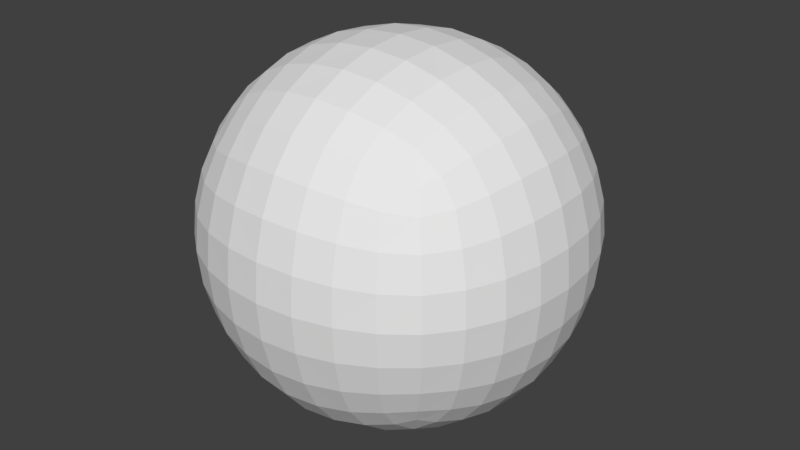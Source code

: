 # Source: Soccer_Ball.blend  (saved by Blender 2.79.0; exported with 4.5.12 LTS)
import bpy
from mathutils import Matrix  # noqa: F401  (used for matrix-valued properties, if any)

bpy.ops.wm.read_factory_settings(use_empty=True)
scene = bpy.context.scene
scene.name = 'Scene'

# ---- collections
col_collection_1 = bpy.data.collections.new('Collection 1'); scene.collection.children.link(col_collection_1)

# ---- world
world_world = bpy.data.worlds.new('World'); scene.world = world_world
world_world.color = (0.05088, 0.05088, 0.05088)
world_world.use_sun_shadow = False
world_world.sun_shadow_jitter_overblur = 0.0
world_world.cycles.sampling_method = 'MANUAL'

# ---- meshes
me_cube = bpy.data.meshes.new('Cube')
me_cube.from_pydata([(0.1723, 0.8346, 0.0), (0.3375, 0.7912, 9.313e-10), (0.4884, 0.7189, 0.0), (0.1693, 0.8203, 0.1693), (0.3315, 0.7775, 0.1632), (0.4798, 0.7064, 0.1571), (0.1632, 0.7775, 0.3315), (0.319, 0.7374, 0.319), (0.4598, 0.6717, 0.3049), (0.1571, 0.7064, 0.4798), (0.3049, 0.6717, 0.4598), (0.4342, 0.6178, 0.4342), (0.1693, 0.8203, -0.1693), (0.1632, 0.7775, -0.3315), (0.1571, 0.7064, -0.4798), (0.3315, 0.7775, -0.1632), (0.319, 0.7374, -0.319), (0.3049, 0.6717, -0.4598), (0.4798, 0.7064, -0.1571), (0.4598, 0.6717, -0.3049), (0.4342, 0.6178, -0.4342), (0.8492, 0.0, 0.0), (0.8346, 0.1723, 0.0), (0.7912, 0.3375, -9.313e-10), (0.7189, 0.4884, 0.0), (0.8346, 0.0, 0.1723), (0.7912, 9.313e-10, 0.3375), (0.7189, 0.0, 0.4884), (0.8346, -0.1723, 0.0), (0.7912, -0.3375, 9.313e-10), (0.7189, -0.4884, 0.0), (0.8346, 0.0, -0.1723), (0.7912, -9.313e-10, -0.3375), (0.7189, 0.0, -0.4884), (0.8203, 0.1693, -0.1693), (0.7775, 0.3315, -0.1632), (0.7064, 0.4798, -0.1571), (0.7775, 0.1632, -0.3315), (0.7374, 0.319, -0.319), (0.6717, 0.4598, -0.3049), (0.7064, 0.1571, -0.4798), (0.6717, 0.3049, -0.4598), (0.6178, 0.4342, -0.4342), (0.8203, 0.1693, 0.1693), (0.7775, 0.1632, 0.3315), (0.7064, 0.1571, 0.4798), (0.7775, 0.3315, 0.1632), (0.7374, 0.319, 0.319), (0.6717, 0.3049, 0.4598), (0.7064, 0.4798, 0.1571), (0.6717, 0.4598, 0.3049), (0.6178, 0.4342, 0.4342), (0.8203, -0.1693, 0.1693), (0.7775, -0.3315, 0.1632), (0.7064, -0.4798, 0.1571), (0.7775, -0.1632, 0.3315), (0.7374, -0.319, 0.319), (0.6717, -0.4598, 0.3049), (0.7064, -0.1571, 0.4798), (0.6717, -0.3049, 0.4598), (0.6178, -0.4342, 0.4342), (0.8203, -0.1693, -0.1693), (0.7775, -0.1632, -0.3315), (0.7064, -0.1571, -0.4798), (0.7775, -0.3315, -0.1632), (0.7374, -0.319, -0.319), (0.6717, -0.3049, -0.4598), (0.7064, -0.4798, -0.1571), (0.6717, -0.4598, -0.3049), (0.6178, -0.4342, -0.4342), (0.1723, -0.8346, 0.0), (0.3375, -0.7912, -9.313e-10), (0.4884, -0.7189, 0.0), (0.1693, -0.8203, -0.1693), (0.3315, -0.7775, -0.1632), (0.4798, -0.7064, -0.1571), (0.1632, -0.7775, -0.3315), (0.319, -0.7374, -0.319), (0.4598, -0.6717, -0.3049), (0.1571, -0.7064, -0.4798), (0.3049, -0.6717, -0.4598), (0.4342, -0.6178, -0.4342), (0.1693, -0.8203, 0.1693), (0.1632, -0.7775, 0.3315), (0.1571, -0.7064, 0.4798), (0.3315, -0.7775, 0.1632), (0.319, -0.7374, 0.319), (0.3049, -0.6717, 0.4598), (0.4798, -0.7064, 0.1571), (0.4598, -0.6717, 0.3049), (0.4342, -0.6178, 0.4342), (0.1723, 0.0, -0.8346), (0.3375, 9.313e-10, -0.7912), (0.4884, 0.0, -0.7189), (0.1693, 0.1693, -0.8203), (0.3315, 0.1632, -0.7775), (0.4798, 0.1571, -0.7064), (0.1632, 0.3315, -0.7775), (0.319, 0.319, -0.7374), (0.4598, 0.3049, -0.6717), (0.1571, 0.4798, -0.7064), (0.3049, 0.4598, -0.6717), (0.4342, 0.4342, -0.6178), (0.1693, -0.1693, -0.8203), (0.1632, -0.3315, -0.7775), (0.1571, -0.4798, -0.7064), (0.3315, -0.1632, -0.7775), (0.319, -0.319, -0.7374), (0.3049, -0.4598, -0.6717), (0.4798, -0.1571, -0.7064), (0.4598, -0.3049, -0.6717), (0.4342, -0.4342, -0.6178), (0.1723, 0.0, 0.8346), (0.3375, -9.313e-10, 0.7912), (0.4884, 0.0, 0.7189), (0.1693, 0.1693, 0.8203), (0.1632, 0.3315, 0.7775), (0.1571, 0.4798, 0.7064), (0.3315, 0.1632, 0.7775), (0.319, 0.319, 0.7374), (0.3049, 0.4598, 0.6717), (0.4798, 0.1571, 0.7064), (0.4598, 0.3049, 0.6717), (0.4342, 0.4342, 0.6178), (0.1693, -0.1693, 0.8203), (0.3315, -0.1632, 0.7775), (0.4798, -0.1571, 0.7064), (0.1632, -0.3315, 0.7775), (0.319, -0.319, 0.7374), (0.4598, -0.3049, 0.6717), (0.1571, -0.4798, 0.7064), (0.3049, -0.4598, 0.6717), (0.4342, -0.4342, 0.6178), (0.4199, 0.54, -0.54), (0.2976, 0.5795, -0.5795), (0.1541, 0.6071, -0.6071), (0.1541, 0.6071, 0.6071), (0.2976, 0.5795, 0.5795), (0.4199, 0.54, 0.54), (0.54, 0.54, 0.4199), (0.5795, 0.5795, 0.2976), (0.6071, 0.6071, 0.1541), (0.6179, 0.6179, 0.0), (0.6071, 0.6071, -0.1541), (0.5795, 0.5795, -0.2976), (0.54, 0.54, -0.4199), (0.54, -0.4199, -0.54), (0.5795, -0.2976, -0.5795), (0.6071, -0.1541, -0.6071), (0.6179, 0.0, -0.6179), (0.6071, 0.1541, -0.6071), (0.5795, 0.2976, -0.5795), (0.54, 0.4199, -0.54), (0.54, 0.4199, 0.54), (0.5795, 0.2976, 0.5795), (0.6071, 0.1541, 0.6071), (0.6179, 0.0, 0.6179), (0.6071, -0.1541, 0.6071), (0.5795, -0.2976, 0.5795), (0.54, -0.4199, 0.54), (0.54, -0.54, 0.4199), (0.5795, -0.5795, 0.2976), (0.6071, -0.6071, 0.1541), (0.6179, -0.6179, 0.0), (0.6071, -0.6071, -0.1541), (0.5795, -0.5795, -0.2976), (0.54, -0.54, -0.4199), (0.1541, -0.6071, -0.6071), (0.2976, -0.5795, -0.5795), (0.4199, -0.54, -0.54), (0.4199, -0.54, 0.54), (0.2976, -0.5795, 0.5795), (0.1541, -0.6071, 0.6071), (0.5015, -0.5015, -0.5015), (0.5015, -0.5015, 0.5015), (0.5015, 0.5015, -0.5015), (0.5015, 0.5015, 0.5015), (-0.1723, 0.8346, 0.0), (-0.3375, 0.7912, 9.313e-10), (-0.4884, 0.7189, 0.0), (-0.1693, 0.8203, 0.1693), (-0.3315, 0.7775, 0.1632), (-0.4798, 0.7064, 0.1571), (-0.1632, 0.7775, 0.3315), (-0.319, 0.7374, 0.319), (-0.4598, 0.6717, 0.3049), (-0.1571, 0.7064, 0.4798), (-0.3049, 0.6717, 0.4598), (-0.4342, 0.6178, 0.4342), (-0.1693, 0.8203, -0.1693), (-0.1632, 0.7775, -0.3315), (-0.1571, 0.7064, -0.4798), (-0.3315, 0.7775, -0.1632), (-0.319, 0.7374, -0.319), (-0.3049, 0.6717, -0.4598), (-0.4798, 0.7064, -0.1571), (-0.4598, 0.6717, -0.3049), (-0.4342, 0.6178, -0.4342), (-0.8492, 0.0, 0.0), (-0.8346, 0.1723, 0.0), (-0.7912, 0.3375, -9.313e-10), (-0.7189, 0.4884, 0.0), (-0.8346, 0.0, 0.1723), (-0.7912, 9.313e-10, 0.3375), (-0.7189, 0.0, 0.4884), (-0.8346, -0.1723, 0.0), (-0.7912, -0.3375, 9.313e-10), (-0.7189, -0.4884, 0.0), (-0.8346, 0.0, -0.1723), (-0.7912, -9.313e-10, -0.3375), (-0.7189, 0.0, -0.4884), (-0.8203, 0.1693, -0.1693), (-0.7775, 0.3315, -0.1632), (-0.7064, 0.4798, -0.1571), (-0.7775, 0.1632, -0.3315), (-0.7374, 0.319, -0.319), (-0.6717, 0.4598, -0.3049), (-0.7064, 0.1571, -0.4798), (-0.6717, 0.3049, -0.4598), (-0.6178, 0.4342, -0.4342), (-0.8203, 0.1693, 0.1693), (-0.7775, 0.1632, 0.3315), (-0.7064, 0.1571, 0.4798), (-0.7775, 0.3315, 0.1632), (-0.7374, 0.319, 0.319), (-0.6717, 0.3049, 0.4598), (-0.7064, 0.4798, 0.1571), (-0.6717, 0.4598, 0.3049), (-0.6178, 0.4342, 0.4342), (-0.8203, -0.1693, 0.1693), (-0.7775, -0.3315, 0.1632), (-0.7064, -0.4798, 0.1571), (-0.7775, -0.1632, 0.3315), (-0.7374, -0.319, 0.319), (-0.6717, -0.4598, 0.3049), (-0.7064, -0.1571, 0.4798), (-0.6717, -0.3049, 0.4598), (-0.6178, -0.4342, 0.4342), (-0.8203, -0.1693, -0.1693), (-0.7775, -0.1632, -0.3315), (-0.7064, -0.1571, -0.4798), (-0.7775, -0.3315, -0.1632), (-0.7374, -0.319, -0.319), (-0.6717, -0.3049, -0.4598), (-0.7064, -0.4798, -0.1571), (-0.6717, -0.4598, -0.3049), (-0.6178, -0.4342, -0.4342), (-0.1723, -0.8346, 0.0), (-0.3375, -0.7912, -9.313e-10), (-0.4884, -0.7189, 0.0), (-0.1693, -0.8203, -0.1693), (-0.3315, -0.7775, -0.1632), (-0.4798, -0.7064, -0.1571), (-0.1632, -0.7775, -0.3315), (-0.319, -0.7374, -0.319), (-0.4598, -0.6717, -0.3049), (-0.1571, -0.7064, -0.4798), (-0.3049, -0.6717, -0.4598), (-0.4342, -0.6178, -0.4342), (-0.1693, -0.8203, 0.1693), (-0.1632, -0.7775, 0.3315), (-0.1571, -0.7064, 0.4798), (-0.3315, -0.7775, 0.1632), (-0.319, -0.7374, 0.319), (-0.3049, -0.6717, 0.4598), (-0.4798, -0.7064, 0.1571), (-0.4598, -0.6717, 0.3049), (-0.4342, -0.6178, 0.4342), (-0.1723, 0.0, -0.8346), (-0.3375, 9.313e-10, -0.7912), (-0.4884, 0.0, -0.7189), (-0.1693, 0.1693, -0.8203), (-0.3315, 0.1632, -0.7775), (-0.4798, 0.1571, -0.7064), (-0.1632, 0.3315, -0.7775), (-0.319, 0.319, -0.7374), (-0.4598, 0.3049, -0.6717), (-0.1571, 0.4798, -0.7064), (-0.3049, 0.4598, -0.6717), (-0.4342, 0.4342, -0.6178), (-0.1693, -0.1693, -0.8203), (-0.1632, -0.3315, -0.7775), (-0.1571, -0.4798, -0.7064), (-0.3315, -0.1632, -0.7775), (-0.319, -0.319, -0.7374), (-0.3049, -0.4598, -0.6717), (-0.4798, -0.1571, -0.7064), (-0.4598, -0.3049, -0.6717), (-0.4342, -0.4342, -0.6178), (-0.1723, 0.0, 0.8346), (-0.3375, -9.313e-10, 0.7912), (-0.4884, 0.0, 0.7189), (-0.1693, 0.1693, 0.8203), (-0.1632, 0.3315, 0.7775), (-0.1571, 0.4798, 0.7064), (-0.3315, 0.1632, 0.7775), (-0.319, 0.319, 0.7374), (-0.3049, 0.4598, 0.6717), (-0.4798, 0.1571, 0.7064), (-0.4598, 0.3049, 0.6717), (-0.4342, 0.4342, 0.6178), (-0.1693, -0.1693, 0.8203), (-0.3315, -0.1632, 0.7775), (-0.4798, -0.1571, 0.7064), (-0.1632, -0.3315, 0.7775), (-0.319, -0.319, 0.7374), (-0.4598, -0.3049, 0.6717), (-0.1571, -0.4798, 0.7064), (-0.3049, -0.4598, 0.6717), (-0.4342, -0.4342, 0.6178), (-0.4199, 0.54, -0.54), (-0.2976, 0.5795, -0.5795), (-0.1541, 0.6071, -0.6071), (-0.1541, 0.6071, 0.6071), (-0.2976, 0.5795, 0.5795), (-0.4199, 0.54, 0.54), (-0.54, 0.54, 0.4199), (-0.5795, 0.5795, 0.2976), (-0.6071, 0.6071, 0.1541), (-0.6179, 0.6179, 0.0), (-0.6071, 0.6071, -0.1541), (-0.5795, 0.5795, -0.2976), (-0.54, 0.54, -0.4199), (-0.54, -0.4199, -0.54), (-0.5795, -0.2976, -0.5795), (-0.6071, -0.1541, -0.6071), (-0.6179, 0.0, -0.6179), (-0.6071, 0.1541, -0.6071), (-0.5795, 0.2976, -0.5795), (-0.54, 0.4199, -0.54), (-0.54, 0.4199, 0.54), (-0.5795, 0.2976, 0.5795), (-0.6071, 0.1541, 0.6071), (-0.6179, 0.0, 0.6179), (-0.6071, -0.1541, 0.6071), (-0.5795, -0.2976, 0.5795), (-0.54, -0.4199, 0.54), (-0.54, -0.54, 0.4199), (-0.5795, -0.5795, 0.2976), (-0.6071, -0.6071, 0.1541), (-0.6179, -0.6179, 0.0), (-0.6071, -0.6071, -0.1541), (-0.5795, -0.5795, -0.2976), (-0.54, -0.54, -0.4199), (-0.1541, -0.6071, -0.6071), (-0.2976, -0.5795, -0.5795), (-0.4199, -0.54, -0.54), (-0.4199, -0.54, 0.54), (-0.2976, -0.5795, 0.5795), (-0.1541, -0.6071, 0.6071), (-0.5015, -0.5015, -0.5015), (-0.5015, -0.5015, 0.5015), (-0.5015, 0.5015, -0.5015), (-0.5015, 0.5015, 0.5015), (0.0, 0.8492, 0.0), (0.0, 0.8346, 0.1723), (0.0, 0.7912, 0.3375), (0.0, 0.7189, 0.4884), (0.0, 0.8346, -0.1723), (0.0, 0.7912, -0.3375), (0.0, 0.7189, -0.4884), (0.0, -0.8492, 0.0), (0.0, -0.8346, 0.1723), (0.0, -0.7912, 0.3375), (0.0, -0.7189, 0.4884), (0.0, -0.8346, -0.1723), (0.0, -0.7912, -0.3375), (0.0, -0.7189, -0.4884), (0.0, 0.0, -0.8492), (0.0, 0.1723, -0.8346), (0.0, 0.3375, -0.7912), (0.0, 0.4884, -0.7189), (0.0, -0.1723, -0.8346), (0.0, -0.3375, -0.7912), (0.0, -0.4884, -0.7189), (0.0, 0.0, 0.8492), (0.0, 0.1723, 0.8346), (0.0, 0.3375, 0.7912), (0.0, 0.4884, 0.7189), (0.0, -0.1723, 0.8346), (0.0, -0.3375, 0.7912), (0.0, -0.4884, 0.7189), (0.0, 0.6179, -0.6179), (0.0, 0.6179, 0.6179), (0.0, -0.6179, -0.6179), (0.0, -0.6179, 0.6179)], [], [(354, 355, 3, 0), (0, 3, 4, 1), (1, 4, 5, 2), (2, 5, 141, 142), (355, 356, 6, 3), (3, 6, 7, 4), (4, 7, 8, 5), (5, 8, 140, 141), (356, 357, 9, 6), (6, 9, 10, 7), (7, 10, 11, 8), (8, 11, 139, 140), (357, 383, 136, 9), (9, 136, 137, 10), (10, 137, 138, 11), (11, 138, 176, 139), (354, 0, 12, 358), (358, 12, 13, 359), (359, 13, 14, 360), (360, 14, 135, 382), (0, 1, 15, 12), (12, 15, 16, 13), (13, 16, 17, 14), (14, 17, 134, 135), (1, 2, 18, 15), (15, 18, 19, 16), (16, 19, 20, 17), (17, 20, 133, 134), (2, 142, 143, 18), (18, 143, 144, 19), (19, 144, 145, 20), (20, 145, 175, 133), (21, 31, 34, 22), (22, 34, 35, 23), (23, 35, 36, 24), (24, 36, 143, 142), (31, 32, 37, 34), (34, 37, 38, 35), (35, 38, 39, 36), (36, 39, 144, 143), (32, 33, 40, 37), (37, 40, 41, 38), (38, 41, 42, 39), (39, 42, 145, 144), (33, 149, 150, 40), (40, 150, 151, 41), (41, 151, 152, 42), (42, 152, 175, 145), (21, 22, 43, 25), (25, 43, 44, 26), (26, 44, 45, 27), (27, 45, 155, 156), (22, 23, 46, 43), (43, 46, 47, 44), (44, 47, 48, 45), (45, 48, 154, 155), (23, 24, 49, 46), (46, 49, 50, 47), (47, 50, 51, 48), (48, 51, 153, 154), (24, 142, 141, 49), (49, 141, 140, 50), (50, 140, 139, 51), (51, 139, 176, 153), (21, 25, 52, 28), (28, 52, 53, 29), (29, 53, 54, 30), (30, 54, 162, 163), (25, 26, 55, 52), (52, 55, 56, 53), (53, 56, 57, 54), (54, 57, 161, 162), (26, 27, 58, 55), (55, 58, 59, 56), (56, 59, 60, 57), (57, 60, 160, 161), (27, 156, 157, 58), (58, 157, 158, 59), (59, 158, 159, 60), (60, 159, 174, 160), (21, 28, 61, 31), (31, 61, 62, 32), (32, 62, 63, 33), (33, 63, 148, 149), (28, 29, 64, 61), (61, 64, 65, 62), (62, 65, 66, 63), (63, 66, 147, 148), (29, 30, 67, 64), (64, 67, 68, 65), (65, 68, 69, 66), (66, 69, 146, 147), (30, 163, 164, 67), (67, 164, 165, 68), (68, 165, 166, 69), (69, 166, 173, 146), (361, 365, 73, 70), (70, 73, 74, 71), (71, 74, 75, 72), (72, 75, 164, 163), (365, 366, 76, 73), (73, 76, 77, 74), (74, 77, 78, 75), (75, 78, 165, 164), (366, 367, 79, 76), (76, 79, 80, 77), (77, 80, 81, 78), (78, 81, 166, 165), (367, 384, 167, 79), (79, 167, 168, 80), (80, 168, 169, 81), (81, 169, 173, 166), (361, 70, 82, 362), (362, 82, 83, 363), (363, 83, 84, 364), (364, 84, 172, 385), (70, 71, 85, 82), (82, 85, 86, 83), (83, 86, 87, 84), (84, 87, 171, 172), (71, 72, 88, 85), (85, 88, 89, 86), (86, 89, 90, 87), (87, 90, 170, 171), (72, 163, 162, 88), (88, 162, 161, 89), (89, 161, 160, 90), (90, 160, 174, 170), (368, 369, 94, 91), (91, 94, 95, 92), (92, 95, 96, 93), (93, 96, 150, 149), (369, 370, 97, 94), (94, 97, 98, 95), (95, 98, 99, 96), (96, 99, 151, 150), (370, 371, 100, 97), (97, 100, 101, 98), (98, 101, 102, 99), (99, 102, 152, 151), (371, 382, 135, 100), (100, 135, 134, 101), (101, 134, 133, 102), (102, 133, 175, 152), (368, 91, 103, 372), (372, 103, 104, 373), (373, 104, 105, 374), (374, 105, 167, 384), (91, 92, 106, 103), (103, 106, 107, 104), (104, 107, 108, 105), (105, 108, 168, 167), (92, 93, 109, 106), (106, 109, 110, 107), (107, 110, 111, 108), (108, 111, 169, 168), (93, 149, 148, 109), (109, 148, 147, 110), (110, 147, 146, 111), (111, 146, 173, 169), (375, 112, 115, 376), (376, 115, 116, 377), (377, 116, 117, 378), (378, 117, 136, 383), (112, 113, 118, 115), (115, 118, 119, 116), (116, 119, 120, 117), (117, 120, 137, 136), (113, 114, 121, 118), (118, 121, 122, 119), (119, 122, 123, 120), (120, 123, 138, 137), (114, 156, 155, 121), (121, 155, 154, 122), (122, 154, 153, 123), (123, 153, 176, 138), (375, 379, 124, 112), (112, 124, 125, 113), (113, 125, 126, 114), (114, 126, 157, 156), (379, 380, 127, 124), (124, 127, 128, 125), (125, 128, 129, 126), (126, 129, 158, 157), (380, 381, 130, 127), (127, 130, 131, 128), (128, 131, 132, 129), (129, 132, 159, 158), (381, 385, 172, 130), (130, 172, 171, 131), (131, 171, 170, 132), (132, 170, 174, 159), (354, 177, 180, 355), (177, 178, 181, 180), (178, 179, 182, 181), (179, 319, 318, 182), (355, 180, 183, 356), (180, 181, 184, 183), (181, 182, 185, 184), (182, 318, 317, 185), (356, 183, 186, 357), (183, 184, 187, 186), (184, 185, 188, 187), (185, 317, 316, 188), (357, 186, 313, 383), (186, 187, 314, 313), (187, 188, 315, 314), (188, 316, 353, 315), (354, 358, 189, 177), (358, 359, 190, 189), (359, 360, 191, 190), (360, 382, 312, 191), (177, 189, 192, 178), (189, 190, 193, 192), (190, 191, 194, 193), (191, 312, 311, 194), (178, 192, 195, 179), (192, 193, 196, 195), (193, 194, 197, 196), (194, 311, 310, 197), (179, 195, 320, 319), (195, 196, 321, 320), (196, 197, 322, 321), (197, 310, 352, 322), (198, 199, 211, 208), (199, 200, 212, 211), (200, 201, 213, 212), (201, 319, 320, 213), (208, 211, 214, 209), (211, 212, 215, 214), (212, 213, 216, 215), (213, 320, 321, 216), (209, 214, 217, 210), (214, 215, 218, 217), (215, 216, 219, 218), (216, 321, 322, 219), (210, 217, 327, 326), (217, 218, 328, 327), (218, 219, 329, 328), (219, 322, 352, 329), (198, 202, 220, 199), (202, 203, 221, 220), (203, 204, 222, 221), (204, 333, 332, 222), (199, 220, 223, 200), (220, 221, 224, 223), (221, 222, 225, 224), (222, 332, 331, 225), (200, 223, 226, 201), (223, 224, 227, 226), (224, 225, 228, 227), (225, 331, 330, 228), (201, 226, 318, 319), (226, 227, 317, 318), (227, 228, 316, 317), (228, 330, 353, 316), (198, 205, 229, 202), (205, 206, 230, 229), (206, 207, 231, 230), (207, 340, 339, 231), (202, 229, 232, 203), (229, 230, 233, 232), (230, 231, 234, 233), (231, 339, 338, 234), (203, 232, 235, 204), (232, 233, 236, 235), (233, 234, 237, 236), (234, 338, 337, 237), (204, 235, 334, 333), (235, 236, 335, 334), (236, 237, 336, 335), (237, 337, 351, 336), (198, 208, 238, 205), (208, 209, 239, 238), (209, 210, 240, 239), (210, 326, 325, 240), (205, 238, 241, 206), (238, 239, 242, 241), (239, 240, 243, 242), (240, 325, 324, 243), (206, 241, 244, 207), (241, 242, 245, 244), (242, 243, 246, 245), (243, 324, 323, 246), (207, 244, 341, 340), (244, 245, 342, 341), (245, 246, 343, 342), (246, 323, 350, 343), (361, 247, 250, 365), (247, 248, 251, 250), (248, 249, 252, 251), (249, 340, 341, 252), (365, 250, 253, 366), (250, 251, 254, 253), (251, 252, 255, 254), (252, 341, 342, 255), (366, 253, 256, 367), (253, 254, 257, 256), (254, 255, 258, 257), (255, 342, 343, 258), (367, 256, 344, 384), (256, 257, 345, 344), (257, 258, 346, 345), (258, 343, 350, 346), (361, 362, 259, 247), (362, 363, 260, 259), (363, 364, 261, 260), (364, 385, 349, 261), (247, 259, 262, 248), (259, 260, 263, 262), (260, 261, 264, 263), (261, 349, 348, 264), (248, 262, 265, 249), (262, 263, 266, 265), (263, 264, 267, 266), (264, 348, 347, 267), (249, 265, 339, 340), (265, 266, 338, 339), (266, 267, 337, 338), (267, 347, 351, 337), (368, 268, 271, 369), (268, 269, 272, 271), (269, 270, 273, 272), (270, 326, 327, 273), (369, 271, 274, 370), (271, 272, 275, 274), (272, 273, 276, 275), (273, 327, 328, 276), (370, 274, 277, 371), (274, 275, 278, 277), (275, 276, 279, 278), (276, 328, 329, 279), (371, 277, 312, 382), (277, 278, 311, 312), (278, 279, 310, 311), (279, 329, 352, 310), (368, 372, 280, 268), (372, 373, 281, 280), (373, 374, 282, 281), (374, 384, 344, 282), (268, 280, 283, 269), (280, 281, 284, 283), (281, 282, 285, 284), (282, 344, 345, 285), (269, 283, 286, 270), (283, 284, 287, 286), (284, 285, 288, 287), (285, 345, 346, 288), (270, 286, 325, 326), (286, 287, 324, 325), (287, 288, 323, 324), (288, 346, 350, 323), (375, 376, 292, 289), (376, 377, 293, 292), (377, 378, 294, 293), (378, 383, 313, 294), (289, 292, 295, 290), (292, 293, 296, 295), (293, 294, 297, 296), (294, 313, 314, 297), (290, 295, 298, 291), (295, 296, 299, 298), (296, 297, 300, 299), (297, 314, 315, 300), (291, 298, 332, 333), (298, 299, 331, 332), (299, 300, 330, 331), (300, 315, 353, 330), (375, 289, 301, 379), (289, 290, 302, 301), (290, 291, 303, 302), (291, 333, 334, 303), (379, 301, 304, 380), (301, 302, 305, 304), (302, 303, 306, 305), (303, 334, 335, 306), (380, 304, 307, 381), (304, 305, 308, 307), (305, 306, 309, 308), (306, 335, 336, 309), (381, 307, 349, 385), (307, 308, 348, 349), (308, 309, 347, 348), (309, 336, 351, 347)])
_uv = me_cube.uv_layers.new(name='UVMap')
_uv.uv.foreach_set('vector', [0.8123, 0.8407, 0.7394, 0.913, 0.6873, 0.8359, 0.7433, 0.7752, 0.7433, 0.7752, 0.6873, 0.8359, 0.6428, 0.7734, 0.6876, 0.7224, 0.6876, 0.7224, 0.6428, 0.7734, 0.6035, 0.7219, 0.6408, 0.678, 0.6408, 0.678, 0.6035, 0.7219, 0.567, 0.6787, 0.5997, 0.639, 0.7394, 0.913, 0.6582, 0.9655, 0.6232, 0.8833, 0.6873, 0.8359, 0.6873, 0.8359, 0.6232, 0.8833, 0.5919, 0.8156, 0.6428, 0.7734, 0.6428, 0.7734, 0.5919, 0.8156, 0.5625, 0.76, 0.6035, 0.7219, 0.6035, 0.7219, 0.5625, 0.76, 0.5324, 0.7146, 0.567, 0.6787, 0.6582, 0.9655, 0.5733, 0.9983, 0.5541, 0.9152, 0.6232, 0.8833, 0.6232, 0.8833, 0.5541, 0.9152, 0.5365, 0.846, 0.5919, 0.8156, 0.5919, 0.8156, 0.5365, 0.846, 0.5197, 0.7896, 0.5625, 0.76, 0.5625, 0.76, 0.5197, 0.7896, 0.4982, 0.7453, 0.5324, 0.7146, 0.5733, 0.9983, 0.4882, 1.013, 0.4826, 0.9305, 0.5541, 0.9152, 0.5541, 0.9152, 0.4826, 0.9305, 0.4779, 0.8611, 0.5365, 0.846, 0.5365, 0.846, 0.4779, 0.8611, 0.474, 0.8049, 0.5197, 0.7896, 0.5197, 0.7896, 0.474, 0.8049, 0.4714, 0.7668, 0.4982, 0.7453, 0.8123, 0.8407, 0.7433, 0.7752, 0.7893, 0.705, 0.8662, 0.7502, 0.8662, 0.7502, 0.7893, 0.705, 0.8221, 0.628, 0.901, 0.6538, 0.901, 0.6538, 0.8221, 0.628, 0.8403, 0.5478, 0.9177, 0.5562, 0.9177, 0.5562, 0.8403, 0.5478, 0.8433, 0.4675, 0.9177, 0.4613, 0.7433, 0.7752, 0.6876, 0.7224, 0.7266, 0.6659, 0.7893, 0.705, 0.7893, 0.705, 0.7266, 0.6659, 0.7567, 0.604, 0.8221, 0.628, 0.8221, 0.628, 0.7567, 0.604, 0.7757, 0.539, 0.8403, 0.5478, 0.8403, 0.5478, 0.7757, 0.539, 0.7804, 0.4727, 0.8433, 0.4675, 0.6876, 0.7224, 0.6408, 0.678, 0.6746, 0.6307, 0.7266, 0.6659, 0.7266, 0.6659, 0.6746, 0.6307, 0.7025, 0.5803, 0.7567, 0.604, 0.7567, 0.604, 0.7025, 0.5803, 0.7226, 0.5291, 0.7757, 0.539, 0.7757, 0.539, 0.7226, 0.5291, 0.7294, 0.477, 0.7804, 0.4727, 0.6408, 0.678, 0.5997, 0.639, 0.6303, 0.5973, 0.6746, 0.6307, 0.6746, 0.6307, 0.6303, 0.5973, 0.6573, 0.5542, 0.7025, 0.5803, 0.7025, 0.5803, 0.6573, 0.5542, 0.6797, 0.5124, 0.7226, 0.5291, 0.7226, 0.5291, 0.6797, 0.5124, 0.6949, 0.4798, 0.7294, 0.477, 0.4531, 0.5, 0.4844, 0.4599, 0.5198, 0.4944, 0.4895, 0.5345, 0.4895, 0.5345, 0.5198, 0.4944, 0.5553, 0.5291, 0.5258, 0.5689, 0.5258, 0.5689, 0.5553, 0.5291, 0.5916, 0.5635, 0.5623, 0.6035, 0.5623, 0.6035, 0.5916, 0.5635, 0.6303, 0.5973, 0.5997, 0.639, 0.4844, 0.4599, 0.5156, 0.4199, 0.5502, 0.4543, 0.5198, 0.4944, 0.5198, 0.4944, 0.5502, 0.4543, 0.5845, 0.4891, 0.5553, 0.5291, 0.5553, 0.5291, 0.5845, 0.4891, 0.6193, 0.523, 0.5916, 0.5635, 0.5916, 0.5635, 0.6193, 0.523, 0.6573, 0.5542, 0.6303, 0.5973, 0.5156, 0.4199, 0.547, 0.3795, 0.5814, 0.4143, 0.5502, 0.4543, 0.5502, 0.4543, 0.5814, 0.4143, 0.6143, 0.4498, 0.5845, 0.4891, 0.5845, 0.4891, 0.6143, 0.4498, 0.6456, 0.484, 0.6193, 0.523, 0.6193, 0.523, 0.6456, 0.484, 0.6797, 0.5124, 0.6573, 0.5542, 0.547, 0.3795, 0.5791, 0.3383, 0.615, 0.3744, 0.5814, 0.4143, 0.5814, 0.4143, 0.615, 0.3744, 0.6476, 0.4126, 0.6143, 0.4498, 0.6143, 0.4498, 0.6476, 0.4126, 0.6755, 0.4502, 0.6456, 0.484, 0.6456, 0.484, 0.6755, 0.4502, 0.6949, 0.4798, 0.6797, 0.5124, 0.4531, 0.5, 0.4895, 0.5345, 0.4582, 0.5736, 0.4219, 0.5401, 0.4219, 0.5401, 0.4582, 0.5736, 0.4267, 0.6128, 0.3907, 0.5801, 0.3907, 0.5801, 0.4267, 0.6128, 0.3956, 0.6528, 0.3593, 0.6205, 0.3593, 0.6205, 0.3956, 0.6528, 0.3649, 0.6955, 0.3272, 0.6617, 0.4895, 0.5345, 0.5258, 0.5689, 0.4946, 0.6071, 0.4582, 0.5736, 0.4582, 0.5736, 0.4946, 0.6071, 0.4631, 0.6449, 0.4267, 0.6128, 0.4267, 0.6128, 0.4631, 0.6449, 0.4323, 0.6834, 0.3956, 0.6528, 0.3956, 0.6528, 0.4323, 0.6834, 0.404, 0.7253, 0.3649, 0.6955, 0.5258, 0.5689, 0.5623, 0.6035, 0.5308, 0.6416, 0.4946, 0.6071, 0.4946, 0.6071, 0.5308, 0.6416, 0.4987, 0.6779, 0.4631, 0.6449, 0.4631, 0.6449, 0.4987, 0.6779, 0.4677, 0.7124, 0.4323, 0.6834, 0.4323, 0.6834, 0.4677, 0.7124, 0.4419, 0.75, 0.404, 0.7253, 0.5623, 0.6035, 0.5997, 0.639, 0.567, 0.6787, 0.5308, 0.6416, 0.5308, 0.6416, 0.567, 0.6787, 0.5324, 0.7146, 0.4987, 0.6779, 0.4987, 0.6779, 0.5324, 0.7146, 0.4982, 0.7453, 0.4677, 0.7124, 0.4677, 0.7124, 0.4982, 0.7453, 0.4714, 0.7668, 0.4419, 0.75, 0.4531, 0.5, 0.4219, 0.5401, 0.3864, 0.5056, 0.4168, 0.4655, 0.4168, 0.4655, 0.3864, 0.5056, 0.3509, 0.4709, 0.3805, 0.4311, 0.3805, 0.4311, 0.3509, 0.4709, 0.3146, 0.4365, 0.344, 0.3965, 0.344, 0.3965, 0.3146, 0.4365, 0.276, 0.4027, 0.3066, 0.361, 0.4219, 0.5401, 0.3907, 0.5801, 0.3561, 0.5457, 0.3864, 0.5056, 0.3864, 0.5056, 0.3561, 0.5457, 0.3218, 0.5109, 0.3509, 0.4709, 0.3509, 0.4709, 0.3218, 0.5109, 0.2869, 0.477, 0.3146, 0.4365, 0.3146, 0.4365, 0.2869, 0.477, 0.249, 0.4458, 0.276, 0.4027, 0.3907, 0.5801, 0.3593, 0.6205, 0.3248, 0.5857, 0.3561, 0.5457, 0.3561, 0.5457, 0.3248, 0.5857, 0.2919, 0.5502, 0.3218, 0.5109, 0.3218, 0.5109, 0.2919, 0.5502, 0.2607, 0.516, 0.2869, 0.477, 0.2869, 0.477, 0.2607, 0.516, 0.2265, 0.4876, 0.249, 0.4458, 0.3593, 0.6205, 0.3272, 0.6617, 0.2912, 0.6256, 0.3248, 0.5857, 0.3248, 0.5857, 0.2912, 0.6256, 0.2587, 0.5874, 0.2919, 0.5502, 0.2919, 0.5502, 0.2587, 0.5874, 0.2308, 0.5498, 0.2607, 0.516, 0.2607, 0.516, 0.2308, 0.5498, 0.2113, 0.5202, 0.2265, 0.4876, 0.4531, 0.5, 0.4168, 0.4655, 0.4481, 0.4264, 0.4844, 0.4599, 0.4844, 0.4599, 0.4481, 0.4264, 0.4795, 0.3872, 0.5156, 0.4199, 0.5156, 0.4199, 0.4795, 0.3872, 0.5107, 0.3472, 0.547, 0.3795, 0.547, 0.3795, 0.5107, 0.3472, 0.5413, 0.3045, 0.5791, 0.3383, 0.4168, 0.4655, 0.3805, 0.4311, 0.4117, 0.3929, 0.4481, 0.4264, 0.4481, 0.4264, 0.4117, 0.3929, 0.4432, 0.3551, 0.4795, 0.3872, 0.4795, 0.3872, 0.4432, 0.3551, 0.4739, 0.3166, 0.5107, 0.3472, 0.5107, 0.3472, 0.4739, 0.3166, 0.5023, 0.2747, 0.5413, 0.3045, 0.3805, 0.4311, 0.344, 0.3965, 0.3754, 0.3584, 0.4117, 0.3929, 0.4117, 0.3929, 0.3754, 0.3584, 0.4076, 0.3221, 0.4432, 0.3551, 0.4432, 0.3551, 0.4076, 0.3221, 0.4386, 0.2876, 0.4739, 0.3166, 0.4739, 0.3166, 0.4386, 0.2876, 0.4643, 0.25, 0.5023, 0.2747, 0.344, 0.3965, 0.3066, 0.361, 0.3393, 0.3213, 0.3754, 0.3584, 0.3754, 0.3584, 0.3393, 0.3213, 0.3739, 0.2854, 0.4076, 0.3221, 0.4076, 0.3221, 0.3739, 0.2854, 0.408, 0.2547, 0.4386, 0.2876, 0.4386, 0.2876, 0.408, 0.2547, 0.4349, 0.2332, 0.4643, 0.25, 0.09396, 0.1593, 0.1669, 0.08699, 0.219, 0.1641, 0.163, 0.2248, 0.163, 0.2248, 0.219, 0.1641, 0.2634, 0.2266, 0.2186, 0.2776, 0.2186, 0.2776, 0.2634, 0.2266, 0.3028, 0.2781, 0.2655, 0.322, 0.2655, 0.322, 0.3028, 0.2781, 0.3393, 0.3213, 0.3066, 0.361, 0.1669, 0.08699, 0.2481, 0.03447, 0.283, 0.1167, 0.219, 0.1641, 0.219, 0.1641, 0.283, 0.1167, 0.3143, 0.1844, 0.2634, 0.2266, 0.2634, 0.2266, 0.3143, 0.1844, 0.3437, 0.24, 0.3028, 0.2781, 0.3028, 0.2781, 0.3437, 0.24, 0.3739, 0.2854, 0.3393, 0.3213, 0.2481, 0.03447, 0.333, 0.001678, 0.3521, 0.08479, 0.283, 0.1167, 0.283, 0.1167, 0.3521, 0.08479, 0.3697, 0.154, 0.3143, 0.1844, 0.3143, 0.1844, 0.3697, 0.154, 0.3866, 0.2104, 0.3437, 0.24, 0.3437, 0.24, 0.3866, 0.2104, 0.408, 0.2547, 0.3739, 0.2854, 0.333, 0.001678, 0.418, -0.01258, 0.4237, 0.06951, 0.3521, 0.08479, 0.3521, 0.08479, 0.4237, 0.06951, 0.4284, 0.1389, 0.3697, 0.154, 0.3697, 0.154, 0.4284, 0.1389, 0.4323, 0.1951, 0.3866, 0.2104, 0.3866, 0.2104, 0.4323, 0.1951, 0.4349, 0.2332, 0.408, 0.2547, 0.09396, 0.1593, 0.163, 0.2248, 0.117, 0.295, 0.04009, 0.2498, 0.04009, 0.2498, 0.117, 0.295, 0.08415, 0.372, 0.005225, 0.3462, 0.005225, 0.3462, 0.08415, 0.372, 0.06594, 0.4522, -0.01139, 0.4438, -0.01139, 0.4438, 0.06594, 0.4522, 0.06301, 0.5325, -0.01139, 0.5387, 0.163, 0.2248, 0.2186, 0.2776, 0.1796, 0.3341, 0.117, 0.295, 0.117, 0.295, 0.1796, 0.3341, 0.1495, 0.396, 0.08415, 0.372, 0.08415, 0.372, 0.1495, 0.396, 0.1306, 0.461, 0.06594, 0.4522, 0.06594, 0.4522, 0.1306, 0.461, 0.1258, 0.5273, 0.06301, 0.5325, 0.2186, 0.2776, 0.2655, 0.322, 0.2317, 0.3693, 0.1796, 0.3341, 0.1796, 0.3341, 0.2317, 0.3693, 0.2038, 0.4197, 0.1495, 0.396, 0.1495, 0.396, 0.2038, 0.4197, 0.1837, 0.4709, 0.1306, 0.461, 0.1306, 0.461, 0.1837, 0.4709, 0.1768, 0.523, 0.1258, 0.5273, 0.2655, 0.322, 0.3066, 0.361, 0.276, 0.4027, 0.2317, 0.3693, 0.2317, 0.3693, 0.276, 0.4027, 0.249, 0.4458, 0.2038, 0.4197, 0.2038, 0.4197, 0.249, 0.4458, 0.2265, 0.4876, 0.1837, 0.4709, 0.1837, 0.4709, 0.2265, 0.4876, 0.2113, 0.5202, 0.1768, 0.523, 0.7619, 0.1037, 0.8274, 0.1841, 0.7576, 0.2416, 0.7025, 0.1798, 0.7025, 0.1798, 0.7576, 0.2416, 0.7009, 0.2907, 0.6547, 0.2412, 0.6547, 0.2412, 0.7009, 0.2907, 0.6543, 0.3341, 0.6144, 0.2929, 0.6144, 0.2929, 0.6543, 0.3341, 0.615, 0.3744, 0.5791, 0.3383, 0.8274, 0.1841, 0.875, 0.2737, 0.8005, 0.3123, 0.7576, 0.2416, 0.7576, 0.2416, 0.8005, 0.3123, 0.7391, 0.3468, 0.7009, 0.2907, 0.7009, 0.2907, 0.7391, 0.3468, 0.6887, 0.3793, 0.6543, 0.3341, 0.6543, 0.3341, 0.6887, 0.3793, 0.6476, 0.4126, 0.615, 0.3744, 0.875, 0.2737, 0.9047, 0.3674, 0.8294, 0.3885, 0.8005, 0.3123, 0.8005, 0.3123, 0.8294, 0.3885, 0.7667, 0.408, 0.7391, 0.3468, 0.7391, 0.3468, 0.7667, 0.408, 0.7156, 0.4266, 0.6887, 0.3793, 0.6887, 0.3793, 0.7156, 0.4266, 0.6755, 0.4502, 0.6476, 0.4126, 0.9047, 0.3674, 0.9177, 0.4613, 0.8433, 0.4675, 0.8294, 0.3885, 0.8294, 0.3885, 0.8433, 0.4675, 0.7804, 0.4727, 0.7667, 0.408, 0.7667, 0.408, 0.7804, 0.4727, 0.7294, 0.477, 0.7156, 0.4266, 0.7156, 0.4266, 0.7294, 0.477, 0.6949, 0.4798, 0.6755, 0.4502, 0.7619, 0.1037, 0.7025, 0.1798, 0.6389, 0.129, 0.6799, 0.04423, 0.6799, 0.04423, 0.6389, 0.129, 0.5691, 0.09284, 0.5925, 0.005756, 0.5925, 0.005756, 0.5691, 0.09284, 0.4965, 0.07276, 0.5041, -0.01258, 0.5041, -0.01258, 0.4965, 0.07276, 0.4237, 0.06951, 0.418, -0.01258, 0.7025, 0.1798, 0.6547, 0.2412, 0.6035, 0.1982, 0.6389, 0.129, 0.6389, 0.129, 0.6035, 0.1982, 0.5474, 0.165, 0.5691, 0.09284, 0.5691, 0.09284, 0.5474, 0.165, 0.4885, 0.1441, 0.4965, 0.07276, 0.4965, 0.07276, 0.4885, 0.1441, 0.4284, 0.1389, 0.4237, 0.06951, 0.6547, 0.2412, 0.6144, 0.2929, 0.5716, 0.2557, 0.6035, 0.1982, 0.6035, 0.1982, 0.5716, 0.2557, 0.5259, 0.2249, 0.5474, 0.165, 0.5474, 0.165, 0.5259, 0.2249, 0.4795, 0.2026, 0.4885, 0.1441, 0.4885, 0.1441, 0.4795, 0.2026, 0.4323, 0.1951, 0.4284, 0.1389, 0.6144, 0.2929, 0.5791, 0.3383, 0.5413, 0.3045, 0.5716, 0.2557, 0.5716, 0.2557, 0.5413, 0.3045, 0.5023, 0.2747, 0.5259, 0.2249, 0.5259, 0.2249, 0.5023, 0.2747, 0.4643, 0.25, 0.4795, 0.2026, 0.4795, 0.2026, 0.4643, 0.25, 0.4349, 0.2332, 0.4323, 0.1951, 0.1444, 0.8963, 0.2037, 0.8202, 0.2674, 0.871, 0.2264, 0.9558, 0.2264, 0.9558, 0.2674, 0.871, 0.3371, 0.9072, 0.3138, 0.9942, 0.3138, 0.9942, 0.3371, 0.9072, 0.4098, 0.9272, 0.4022, 1.013, 0.4022, 1.013, 0.4098, 0.9272, 0.4826, 0.9305, 0.4882, 1.013, 0.2037, 0.8202, 0.2516, 0.7588, 0.3028, 0.8018, 0.2674, 0.871, 0.2674, 0.871, 0.3028, 0.8018, 0.3589, 0.835, 0.3371, 0.9072, 0.3371, 0.9072, 0.3589, 0.835, 0.4178, 0.8559, 0.4098, 0.9272, 0.4098, 0.9272, 0.4178, 0.8559, 0.4779, 0.8611, 0.4826, 0.9305, 0.2516, 0.7588, 0.2918, 0.7071, 0.3347, 0.7443, 0.3028, 0.8018, 0.3028, 0.8018, 0.3347, 0.7443, 0.3804, 0.7751, 0.3589, 0.835, 0.3589, 0.835, 0.3804, 0.7751, 0.4268, 0.7974, 0.4178, 0.8559, 0.4178, 0.8559, 0.4268, 0.7974, 0.474, 0.8049, 0.4779, 0.8611, 0.2918, 0.7071, 0.3272, 0.6617, 0.3649, 0.6955, 0.3347, 0.7443, 0.3347, 0.7443, 0.3649, 0.6955, 0.404, 0.7253, 0.3804, 0.7751, 0.3804, 0.7751, 0.404, 0.7253, 0.4419, 0.75, 0.4268, 0.7974, 0.4268, 0.7974, 0.4419, 0.75, 0.4714, 0.7668, 0.474, 0.8049, 0.1444, 0.8963, 0.07885, 0.8159, 0.1487, 0.7584, 0.2037, 0.8202, 0.2037, 0.8202, 0.1487, 0.7584, 0.2053, 0.7093, 0.2516, 0.7588, 0.2516, 0.7588, 0.2053, 0.7093, 0.252, 0.6659, 0.2918, 0.7071, 0.2918, 0.7071, 0.252, 0.6659, 0.2912, 0.6256, 0.3272, 0.6617, 0.07885, 0.8159, 0.03124, 0.7263, 0.1058, 0.6877, 0.1487, 0.7584, 0.1487, 0.7584, 0.1058, 0.6877, 0.1671, 0.6532, 0.2053, 0.7093, 0.2053, 0.7093, 0.1671, 0.6532, 0.2175, 0.6207, 0.252, 0.6659, 0.252, 0.6659, 0.2175, 0.6207, 0.2587, 0.5874, 0.2912, 0.6256, 0.03124, 0.7263, 0.00153, 0.6326, 0.07685, 0.6115, 0.1058, 0.6877, 0.1058, 0.6877, 0.07685, 0.6115, 0.1396, 0.592, 0.1671, 0.6532, 0.1671, 0.6532, 0.1396, 0.592, 0.1907, 0.5734, 0.2175, 0.6207, 0.2175, 0.6207, 0.1907, 0.5734, 0.2308, 0.5498, 0.2587, 0.5874, 0.00153, 0.6326, -0.01139, 0.5387, 0.06301, 0.5325, 0.07685, 0.6115, 0.07685, 0.6115, 0.06301, 0.5325, 0.1258, 0.5273, 0.1396, 0.592, 0.1396, 0.592, 0.1258, 0.5273, 0.1768, 0.523, 0.1907, 0.5734, 0.1907, 0.5734, 0.1768, 0.523, 0.2113, 0.5202, 0.2308, 0.5498, 0.8123, 0.8407, 0.7433, 0.7752, 0.6873, 0.8359, 0.7394, 0.913, 0.7433, 0.7752, 0.6876, 0.7224, 0.6428, 0.7734, 0.6873, 0.8359, 0.6876, 0.7224, 0.6408, 0.678, 0.6035, 0.7219, 0.6428, 0.7734, 0.6408, 0.678, 0.5997, 0.639, 0.567, 0.6787, 0.6035, 0.7219, 0.7394, 0.913, 0.6873, 0.8359, 0.6232, 0.8833, 0.6582, 0.9655, 0.6873, 0.8359, 0.6428, 0.7734, 0.5919, 0.8156, 0.6232, 0.8833, 0.6428, 0.7734, 0.6035, 0.7219, 0.5625, 0.76, 0.5919, 0.8156, 0.6035, 0.7219, 0.567, 0.6787, 0.5324, 0.7146, 0.5625, 0.76, 0.6582, 0.9655, 0.6232, 0.8833, 0.5541, 0.9152, 0.5733, 0.9983, 0.6232, 0.8833, 0.5919, 0.8156, 0.5365, 0.846, 0.5541, 0.9152, 0.5919, 0.8156, 0.5625, 0.76, 0.5197, 0.7896, 0.5365, 0.846, 0.5625, 0.76, 0.5324, 0.7146, 0.4982, 0.7453, 0.5197, 0.7896, 0.5733, 0.9983, 0.5541, 0.9152, 0.4826, 0.9305, 0.4882, 1.013, 0.5541, 0.9152, 0.5365, 0.846, 0.4779, 0.8611, 0.4826, 0.9305, 0.5365, 0.846, 0.5197, 0.7896, 0.474, 0.8049, 0.4779, 0.8611, 0.5197, 0.7896, 0.4982, 0.7453, 0.4714, 0.7668, 0.474, 0.8049, 0.8123, 0.8407, 0.8662, 0.7502, 0.7893, 0.705, 0.7433, 0.7752, 0.8662, 0.7502, 0.901, 0.6538, 0.8221, 0.628, 0.7893, 0.705, 0.901, 0.6538, 0.9177, 0.5562, 0.8403, 0.5478, 0.8221, 0.628, 0.9177, 0.5562, 0.9177, 0.4613, 0.8433, 0.4675, 0.8403, 0.5478, 0.7433, 0.7752, 0.7893, 0.705, 0.7266, 0.6659, 0.6876, 0.7224, 0.7893, 0.705, 0.8221, 0.628, 0.7567, 0.604, 0.7266, 0.6659, 0.8221, 0.628, 0.8403, 0.5478, 0.7757, 0.539, 0.7567, 0.604, 0.8403, 0.5478, 0.8433, 0.4675, 0.7804, 0.4727, 0.7757, 0.539, 0.6876, 0.7224, 0.7266, 0.6659, 0.6746, 0.6307, 0.6408, 0.678, 0.7266, 0.6659, 0.7567, 0.604, 0.7025, 0.5803, 0.6746, 0.6307, 0.7567, 0.604, 0.7757, 0.539, 0.7226, 0.5291, 0.7025, 0.5803, 0.7757, 0.539, 0.7804, 0.4727, 0.7294, 0.477, 0.7226, 0.5291, 0.6408, 0.678, 0.6746, 0.6307, 0.6303, 0.5973, 0.5997, 0.639, 0.6746, 0.6307, 0.7025, 0.5803, 0.6573, 0.5542, 0.6303, 0.5973, 0.7025, 0.5803, 0.7226, 0.5291, 0.6797, 0.5124, 0.6573, 0.5542, 0.7226, 0.5291, 0.7294, 0.477, 0.6949, 0.4798, 0.6797, 0.5124, 0.4531, 0.5, 0.4895, 0.5345, 0.5198, 0.4944, 0.4844, 0.4599, 0.4895, 0.5345, 0.5258, 0.5689, 0.5553, 0.5291, 0.5198, 0.4944, 0.5258, 0.5689, 0.5623, 0.6035, 0.5916, 0.5635, 0.5553, 0.5291, 0.5623, 0.6035, 0.5997, 0.639, 0.6303, 0.5973, 0.5916, 0.5635, 0.4844, 0.4599, 0.5198, 0.4944, 0.5502, 0.4543, 0.5156, 0.4199, 0.5198, 0.4944, 0.5553, 0.5291, 0.5845, 0.4891, 0.5502, 0.4543, 0.5553, 0.5291, 0.5916, 0.5635, 0.6193, 0.523, 0.5845, 0.4891, 0.5916, 0.5635, 0.6303, 0.5973, 0.6573, 0.5542, 0.6193, 0.523, 0.5156, 0.4199, 0.5502, 0.4543, 0.5814, 0.4143, 0.547, 0.3795, 0.5502, 0.4543, 0.5845, 0.4891, 0.6143, 0.4498, 0.5814, 0.4143, 0.5845, 0.4891, 0.6193, 0.523, 0.6456, 0.484, 0.6143, 0.4498, 0.6193, 0.523, 0.6573, 0.5542, 0.6797, 0.5124, 0.6456, 0.484, 0.547, 0.3795, 0.5814, 0.4143, 0.615, 0.3744, 0.5791, 0.3383, 0.5814, 0.4143, 0.6143, 0.4498, 0.6476, 0.4126, 0.615, 0.3744, 0.6143, 0.4498, 0.6456, 0.484, 0.6755, 0.4502, 0.6476, 0.4126, 0.6456, 0.484, 0.6797, 0.5124, 0.6949, 0.4798, 0.6755, 0.4502, 0.4531, 0.5, 0.4219, 0.5401, 0.4582, 0.5736, 0.4895, 0.5345, 0.4219, 0.5401, 0.3907, 0.5801, 0.4267, 0.6128, 0.4582, 0.5736, 0.3907, 0.5801, 0.3593, 0.6205, 0.3956, 0.6528, 0.4267, 0.6128, 0.3593, 0.6205, 0.3272, 0.6617, 0.3649, 0.6955, 0.3956, 0.6528, 0.4895, 0.5345, 0.4582, 0.5736, 0.4946, 0.6071, 0.5258, 0.5689, 0.4582, 0.5736, 0.4267, 0.6128, 0.4631, 0.6449, 0.4946, 0.6071, 0.4267, 0.6128, 0.3956, 0.6528, 0.4323, 0.6834, 0.4631, 0.6449, 0.3956, 0.6528, 0.3649, 0.6955, 0.404, 0.7253, 0.4323, 0.6834, 0.5258, 0.5689, 0.4946, 0.6071, 0.5308, 0.6416, 0.5623, 0.6035, 0.4946, 0.6071, 0.4631, 0.6449, 0.4987, 0.6779, 0.5308, 0.6416, 0.4631, 0.6449, 0.4323, 0.6834, 0.4677, 0.7124, 0.4987, 0.6779, 0.4323, 0.6834, 0.404, 0.7253, 0.4419, 0.75, 0.4677, 0.7124, 0.5623, 0.6035, 0.5308, 0.6416, 0.567, 0.6787, 0.5997, 0.639, 0.5308, 0.6416, 0.4987, 0.6779, 0.5324, 0.7146, 0.567, 0.6787, 0.4987, 0.6779, 0.4677, 0.7124, 0.4982, 0.7453, 0.5324, 0.7146, 0.4677, 0.7124, 0.4419, 0.75, 0.4714, 0.7668, 0.4982, 0.7453, 0.4531, 0.5, 0.4168, 0.4655, 0.3864, 0.5056, 0.4219, 0.5401, 0.4168, 0.4655, 0.3805, 0.4311, 0.3509, 0.4709, 0.3864, 0.5056, 0.3805, 0.4311, 0.344, 0.3965, 0.3146, 0.4365, 0.3509, 0.4709, 0.344, 0.3965, 0.3066, 0.361, 0.276, 0.4027, 0.3146, 0.4365, 0.4219, 0.5401, 0.3864, 0.5056, 0.3561, 0.5457, 0.3907, 0.5801, 0.3864, 0.5056, 0.3509, 0.4709, 0.3218, 0.5109, 0.3561, 0.5457, 0.3509, 0.4709, 0.3146, 0.4365, 0.2869, 0.477, 0.3218, 0.5109, 0.3146, 0.4365, 0.276, 0.4027, 0.249, 0.4458, 0.2869, 0.477, 0.3907, 0.5801, 0.3561, 0.5457, 0.3248, 0.5857, 0.3593, 0.6205, 0.3561, 0.5457, 0.3218, 0.5109, 0.2919, 0.5502, 0.3248, 0.5857, 0.3218, 0.5109, 0.2869, 0.477, 0.2607, 0.516, 0.2919, 0.5502, 0.2869, 0.477, 0.249, 0.4458, 0.2265, 0.4876, 0.2607, 0.516, 0.3593, 0.6205, 0.3248, 0.5857, 0.2912, 0.6256, 0.3272, 0.6617, 0.3248, 0.5857, 0.2919, 0.5502, 0.2587, 0.5874, 0.2912, 0.6256, 0.2919, 0.5502, 0.2607, 0.516, 0.2308, 0.5498, 0.2587, 0.5874, 0.2607, 0.516, 0.2265, 0.4876, 0.2113, 0.5202, 0.2308, 0.5498, 0.4531, 0.5, 0.4844, 0.4599, 0.4481, 0.4264, 0.4168, 0.4655, 0.4844, 0.4599, 0.5156, 0.4199, 0.4795, 0.3872, 0.4481, 0.4264, 0.5156, 0.4199, 0.547, 0.3795, 0.5107, 0.3472, 0.4795, 0.3872, 0.547, 0.3795, 0.5791, 0.3383, 0.5413, 0.3045, 0.5107, 0.3472, 0.4168, 0.4655, 0.4481, 0.4264, 0.4117, 0.3929, 0.3805, 0.4311, 0.4481, 0.4264, 0.4795, 0.3872, 0.4432, 0.3551, 0.4117, 0.3929, 0.4795, 0.3872, 0.5107, 0.3472, 0.4739, 0.3166, 0.4432, 0.3551, 0.5107, 0.3472, 0.5413, 0.3045, 0.5023, 0.2747, 0.4739, 0.3166, 0.3805, 0.4311, 0.4117, 0.3929, 0.3754, 0.3584, 0.344, 0.3965, 0.4117, 0.3929, 0.4432, 0.3551, 0.4076, 0.3221, 0.3754, 0.3584, 0.4432, 0.3551, 0.4739, 0.3166, 0.4386, 0.2876, 0.4076, 0.3221, 0.4739, 0.3166, 0.5023, 0.2747, 0.4643, 0.25, 0.4386, 0.2876, 0.344, 0.3965, 0.3754, 0.3584, 0.3393, 0.3213, 0.3066, 0.361, 0.3754, 0.3584, 0.4076, 0.3221, 0.3739, 0.2854, 0.3393, 0.3213, 0.4076, 0.3221, 0.4386, 0.2876, 0.408, 0.2547, 0.3739, 0.2854, 0.4386, 0.2876, 0.4643, 0.25, 0.4349, 0.2332, 0.408, 0.2547, 0.09396, 0.1593, 0.163, 0.2248, 0.219, 0.1641, 0.1669, 0.08699, 0.163, 0.2248, 0.2186, 0.2776, 0.2634, 0.2266, 0.219, 0.1641, 0.2186, 0.2776, 0.2655, 0.322, 0.3028, 0.2781, 0.2634, 0.2266, 0.2655, 0.322, 0.3066, 0.361, 0.3393, 0.3213, 0.3028, 0.2781, 0.1669, 0.08699, 0.219, 0.1641, 0.283, 0.1167, 0.2481, 0.03447, 0.219, 0.1641, 0.2634, 0.2266, 0.3143, 0.1844, 0.283, 0.1167, 0.2634, 0.2266, 0.3028, 0.2781, 0.3437, 0.24, 0.3143, 0.1844, 0.3028, 0.2781, 0.3393, 0.3213, 0.3739, 0.2854, 0.3437, 0.24, 0.2481, 0.03447, 0.283, 0.1167, 0.3521, 0.08479, 0.333, 0.001678, 0.283, 0.1167, 0.3143, 0.1844, 0.3697, 0.154, 0.3521, 0.08479, 0.3143, 0.1844, 0.3437, 0.24, 0.3866, 0.2104, 0.3697, 0.154, 0.3437, 0.24, 0.3739, 0.2854, 0.408, 0.2547, 0.3866, 0.2104, 0.333, 0.001678, 0.3521, 0.08479, 0.4237, 0.06951, 0.418, -0.01258, 0.3521, 0.08479, 0.3697, 0.154, 0.4284, 0.1389, 0.4237, 0.06951, 0.3697, 0.154, 0.3866, 0.2104, 0.4323, 0.1951, 0.4284, 0.1389, 0.3866, 0.2104, 0.408, 0.2547, 0.4349, 0.2332, 0.4323, 0.1951, 0.09396, 0.1593, 0.04009, 0.2498, 0.117, 0.295, 0.163, 0.2248, 0.04009, 0.2498, 0.005225, 0.3462, 0.08415, 0.372, 0.117, 0.295, 0.005225, 0.3462, -0.01139, 0.4438, 0.06594, 0.4522, 0.08415, 0.372, -0.01139, 0.4438, -0.01139, 0.5387, 0.06301, 0.5325, 0.06594, 0.4522, 0.163, 0.2248, 0.117, 0.295, 0.1796, 0.3341, 0.2186, 0.2776, 0.117, 0.295, 0.08415, 0.372, 0.1495, 0.396, 0.1796, 0.3341, 0.08415, 0.372, 0.06594, 0.4522, 0.1306, 0.461, 0.1495, 0.396, 0.06594, 0.4522, 0.06301, 0.5325, 0.1258, 0.5273, 0.1306, 0.461, 0.2186, 0.2776, 0.1796, 0.3341, 0.2317, 0.3693, 0.2655, 0.322, 0.1796, 0.3341, 0.1495, 0.396, 0.2038, 0.4197, 0.2317, 0.3693, 0.1495, 0.396, 0.1306, 0.461, 0.1837, 0.4709, 0.2038, 0.4197, 0.1306, 0.461, 0.1258, 0.5273, 0.1768, 0.523, 0.1837, 0.4709, 0.2655, 0.322, 0.2317, 0.3693, 0.276, 0.4027, 0.3066, 0.361, 0.2317, 0.3693, 0.2038, 0.4197, 0.249, 0.4458, 0.276, 0.4027, 0.2038, 0.4197, 0.1837, 0.4709, 0.2265, 0.4876, 0.249, 0.4458, 0.1837, 0.4709, 0.1768, 0.523, 0.2113, 0.5202, 0.2265, 0.4876, 0.7619, 0.1037, 0.7025, 0.1798, 0.7576, 0.2416, 0.8274, 0.1841, 0.7025, 0.1798, 0.6547, 0.2412, 0.7009, 0.2907, 0.7576, 0.2416, 0.6547, 0.2412, 0.6144, 0.2929, 0.6543, 0.3341, 0.7009, 0.2907, 0.6144, 0.2929, 0.5791, 0.3383, 0.615, 0.3744, 0.6543, 0.3341, 0.8274, 0.1841, 0.7576, 0.2416, 0.8005, 0.3123, 0.875, 0.2737, 0.7576, 0.2416, 0.7009, 0.2907, 0.7391, 0.3468, 0.8005, 0.3123, 0.7009, 0.2907, 0.6543, 0.3341, 0.6887, 0.3793, 0.7391, 0.3468, 0.6543, 0.3341, 0.615, 0.3744, 0.6476, 0.4126, 0.6887, 0.3793, 0.875, 0.2737, 0.8005, 0.3123, 0.8294, 0.3885, 0.9047, 0.3674, 0.8005, 0.3123, 0.7391, 0.3468, 0.7667, 0.408, 0.8294, 0.3885, 0.7391, 0.3468, 0.6887, 0.3793, 0.7156, 0.4266, 0.7667, 0.408, 0.6887, 0.3793, 0.6476, 0.4126, 0.6755, 0.4502, 0.7156, 0.4266, 0.9047, 0.3674, 0.8294, 0.3885, 0.8433, 0.4675, 0.9177, 0.4613, 0.8294, 0.3885, 0.7667, 0.408, 0.7804, 0.4727, 0.8433, 0.4675, 0.7667, 0.408, 0.7156, 0.4266, 0.7294, 0.477, 0.7804, 0.4727, 0.7156, 0.4266, 0.6755, 0.4502, 0.6949, 0.4798, 0.7294, 0.477, 0.7619, 0.1037, 0.6799, 0.04423, 0.6389, 0.129, 0.7025, 0.1798, 0.6799, 0.04423, 0.5925, 0.005756, 0.5691, 0.09284, 0.6389, 0.129, 0.5925, 0.005756, 0.5041, -0.01258, 0.4965, 0.07276, 0.5691, 0.09284, 0.5041, -0.01258, 0.418, -0.01258, 0.4237, 0.06951, 0.4965, 0.07276, 0.7025, 0.1798, 0.6389, 0.129, 0.6035, 0.1982, 0.6547, 0.2412, 0.6389, 0.129, 0.5691, 0.09284, 0.5474, 0.165, 0.6035, 0.1982, 0.5691, 0.09284, 0.4965, 0.07276, 0.4885, 0.1441, 0.5474, 0.165, 0.4965, 0.07276, 0.4237, 0.06951, 0.4284, 0.1389, 0.4885, 0.1441, 0.6547, 0.2412, 0.6035, 0.1982, 0.5716, 0.2557, 0.6144, 0.2929, 0.6035, 0.1982, 0.5474, 0.165, 0.5259, 0.2249, 0.5716, 0.2557, 0.5474, 0.165, 0.4885, 0.1441, 0.4795, 0.2026, 0.5259, 0.2249, 0.4885, 0.1441, 0.4284, 0.1389, 0.4323, 0.1951, 0.4795, 0.2026, 0.6144, 0.2929, 0.5716, 0.2557, 0.5413, 0.3045, 0.5791, 0.3383, 0.5716, 0.2557, 0.5259, 0.2249, 0.5023, 0.2747, 0.5413, 0.3045, 0.5259, 0.2249, 0.4795, 0.2026, 0.4643, 0.25, 0.5023, 0.2747, 0.4795, 0.2026, 0.4323, 0.1951, 0.4349, 0.2332, 0.4643, 0.25, 0.1444, 0.8963, 0.2264, 0.9558, 0.2674, 0.871, 0.2037, 0.8202, 0.2264, 0.9558, 0.3138, 0.9942, 0.3371, 0.9072, 0.2674, 0.871, 0.3138, 0.9942, 0.4022, 1.013, 0.4098, 0.9272, 0.3371, 0.9072, 0.4022, 1.013, 0.4882, 1.013, 0.4826, 0.9305, 0.4098, 0.9272, 0.2037, 0.8202, 0.2674, 0.871, 0.3028, 0.8018, 0.2516, 0.7588, 0.2674, 0.871, 0.3371, 0.9072, 0.3589, 0.835, 0.3028, 0.8018, 0.3371, 0.9072, 0.4098, 0.9272, 0.4178, 0.8559, 0.3589, 0.835, 0.4098, 0.9272, 0.4826, 0.9305, 0.4779, 0.8611, 0.4178, 0.8559, 0.2516, 0.7588, 0.3028, 0.8018, 0.3347, 0.7443, 0.2918, 0.7071, 0.3028, 0.8018, 0.3589, 0.835, 0.3804, 0.7751, 0.3347, 0.7443, 0.3589, 0.835, 0.4178, 0.8559, 0.4268, 0.7974, 0.3804, 0.7751, 0.4178, 0.8559, 0.4779, 0.8611, 0.474, 0.8049, 0.4268, 0.7974, 0.2918, 0.7071, 0.3347, 0.7443, 0.3649, 0.6955, 0.3272, 0.6617, 0.3347, 0.7443, 0.3804, 0.7751, 0.404, 0.7253, 0.3649, 0.6955, 0.3804, 0.7751, 0.4268, 0.7974, 0.4419, 0.75, 0.404, 0.7253, 0.4268, 0.7974, 0.474, 0.8049, 0.4714, 0.7668, 0.4419, 0.75, 0.1444, 0.8963, 0.2037, 0.8202, 0.1487, 0.7584, 0.07885, 0.8159, 0.2037, 0.8202, 0.2516, 0.7588, 0.2053, 0.7093, 0.1487, 0.7584, 0.2516, 0.7588, 0.2918, 0.7071, 0.252, 0.6659, 0.2053, 0.7093, 0.2918, 0.7071, 0.3272, 0.6617, 0.2912, 0.6256, 0.252, 0.6659, 0.07885, 0.8159, 0.1487, 0.7584, 0.1058, 0.6877, 0.03124, 0.7263, 0.1487, 0.7584, 0.2053, 0.7093, 0.1671, 0.6532, 0.1058, 0.6877, 0.2053, 0.7093, 0.252, 0.6659, 0.2175, 0.6207, 0.1671, 0.6532, 0.252, 0.6659, 0.2912, 0.6256, 0.2587, 0.5874, 0.2175, 0.6207, 0.03124, 0.7263, 0.1058, 0.6877, 0.07685, 0.6115, 0.00153, 0.6326, 0.1058, 0.6877, 0.1671, 0.6532, 0.1396, 0.592, 0.07685, 0.6115, 0.1671, 0.6532, 0.2175, 0.6207, 0.1907, 0.5734, 0.1396, 0.592, 0.2175, 0.6207, 0.2587, 0.5874, 0.2308, 0.5498, 0.1907, 0.5734, 0.00153, 0.6326, 0.07685, 0.6115, 0.06301, 0.5325, -0.01139, 0.5387, 0.07685, 0.6115, 0.1396, 0.592, 0.1258, 0.5273, 0.06301, 0.5325, 0.1396, 0.592, 0.1907, 0.5734, 0.1768, 0.523, 0.1258, 0.5273, 0.1907, 0.5734, 0.2308, 0.5498, 0.2113, 0.5202, 0.1768, 0.523])
me_cube.use_remesh_preserve_volume = False
me_cube.use_remesh_preserve_attributes = False
me_cube.use_mirror_vertex_groups = False
me_cube.update()

# ---- objects
ob_cube = bpy.data.objects.new('Cube', me_cube)

# ---- transforms, parenting, visibility, modifiers, constraints
ob_cube.location = (0.0, 0.0, 0.0)
ob_cube.scale = (1.177, 1.177, 1.177)
ob_cube.lineart.crease_threshold = 0.0

# ---- collection membership
col_collection_1.objects.link(ob_cube)

# ---- scene / render settings (as saved in the file)
scene.frame_start = 1; scene.frame_end = 250; scene.frame_set(1)
scene.render.engine = 'BLENDER_EEVEE_NEXT'
scene.render.resolution_percentage = 50
scene.render.dither_intensity = 0.0
scene.cycles.use_denoising = False
scene.cycles.samples = 128
scene.cycles.sampling_pattern = 'TABULATED_SOBOL'
scene.cycles.use_adaptive_sampling = False
scene.cycles.use_light_tree = False
scene.cycles.blur_glossy = 0.0
scene.cycles.sample_clamp_indirect = 0.0
scene.view_settings.view_transform = 'Standard'
bpy.context.view_layer.update()

# ---- added for rendering (the .blend has no active camera and no usable light): camera, sun
cam_auto = bpy.data.cameras.new('AutoCamera')
cam_auto.lens = 50.0
cam_auto.sensor_width = 36.0
cam_auto.clip_end = 1000.0
ob_auto_camera = bpy.data.objects.new('AutoCamera', cam_auto)
scene.collection.objects.link(ob_auto_camera)
ob_auto_camera.location = (3.20338, -3.84405, 2.5627)
ob_auto_camera.rotation_euler = (1.09748, -7.21219e-08, 0.694738)
scene.camera = ob_auto_camera
light_auto_sun = bpy.data.lights.new('AutoSun', 'SUN')
light_auto_sun.energy = 3.0
light_auto_sun.angle = 0.0523599
ob_auto_sun = bpy.data.objects.new('AutoSun', light_auto_sun)
scene.collection.objects.link(ob_auto_sun)
ob_auto_sun.rotation_euler = (0.872665, 0.174533, 0.523599)
bpy.context.view_layer.update()
